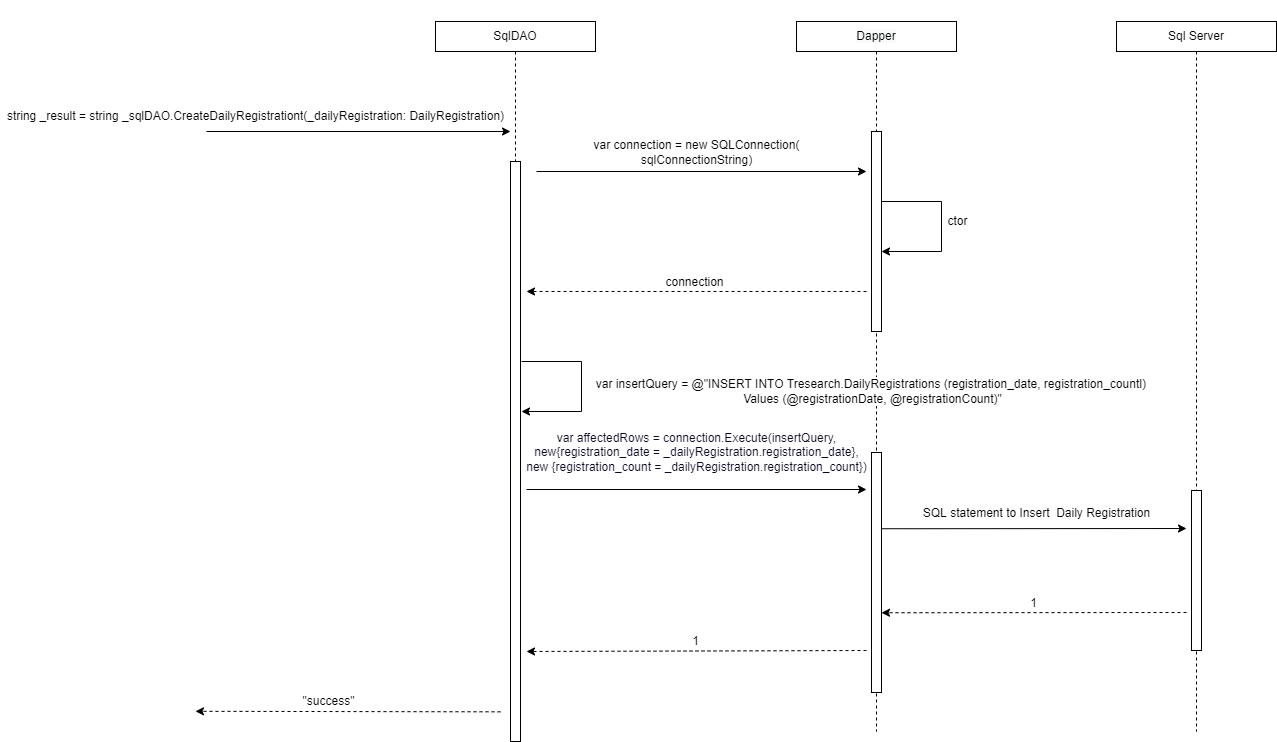

The diagram above was exported from draw.io. Its source (the exported page's mxGraphModel, read from the mxfile embedded in the PNG):
<mxGraphModel dx="2462" dy="1065" grid="1" gridSize="10" guides="1" tooltips="1" connect="1" arrows="1" fold="1" page="0" pageScale="1" pageWidth="850" pageHeight="1100" math="0" shadow="0">
  <root>
    <mxCell id="LfD8KCfni3DAOe0Qry7i-0" />
    <mxCell id="LfD8KCfni3DAOe0Qry7i-1" parent="LfD8KCfni3DAOe0Qry7i-0" />
    <mxCell id="B4p_L8O3gt64NYE1HY8N-31" value="SqlDAO" style="rounded=0;whiteSpace=wrap;html=1;fontSize=12;" parent="LfD8KCfni3DAOe0Qry7i-1" vertex="1">
      <mxGeometry x="79" y="50" width="160" height="30" as="geometry" />
    </mxCell>
    <mxCell id="B4p_L8O3gt64NYE1HY8N-32" style="edgeStyle=orthogonalEdgeStyle;rounded=0;orthogonalLoop=1;jettySize=auto;html=1;dashed=1;endArrow=none;endFill=0;" parent="LfD8KCfni3DAOe0Qry7i-1" source="B4p_L8O3gt64NYE1HY8N-33" edge="1">
      <mxGeometry relative="1" as="geometry">
        <mxPoint x="840" y="760" as="targetPoint" />
      </mxGeometry>
    </mxCell>
    <mxCell id="B4p_L8O3gt64NYE1HY8N-33" value="Sql Server" style="rounded=0;whiteSpace=wrap;html=1;fontSize=12;" parent="LfD8KCfni3DAOe0Qry7i-1" vertex="1">
      <mxGeometry x="760" y="50" width="160" height="30" as="geometry" />
    </mxCell>
    <mxCell id="B4p_L8O3gt64NYE1HY8N-34" style="edgeStyle=orthogonalEdgeStyle;rounded=0;orthogonalLoop=1;jettySize=auto;html=1;dashed=1;endArrow=none;endFill=0;" parent="LfD8KCfni3DAOe0Qry7i-1" source="B4p_L8O3gt64NYE1HY8N-35" edge="1">
      <mxGeometry relative="1" as="geometry">
        <mxPoint x="520" y="760" as="targetPoint" />
      </mxGeometry>
    </mxCell>
    <mxCell id="B4p_L8O3gt64NYE1HY8N-35" value="&#10;&#10;&lt;span style=&quot;color: rgb(0, 0, 0); font-family: helvetica; font-size: 12px; font-style: normal; font-weight: 400; letter-spacing: normal; text-align: center; text-indent: 0px; text-transform: none; word-spacing: 0px; background-color: rgb(248, 249, 250); display: inline; float: none;&quot;&gt;Dapper&lt;/span&gt;&#10;&#10;" style="whiteSpace=wrap;html=1;fontSize=12;" parent="LfD8KCfni3DAOe0Qry7i-1" vertex="1">
      <mxGeometry x="440" y="50" width="160" height="30" as="geometry" />
    </mxCell>
    <mxCell id="B4p_L8O3gt64NYE1HY8N-36" value="" style="endArrow=classic;html=1;rounded=0;fontSize=12;" parent="LfD8KCfni3DAOe0Qry7i-1" edge="1">
      <mxGeometry width="50" height="50" relative="1" as="geometry">
        <mxPoint x="-150" y="160" as="sourcePoint" />
        <mxPoint x="154" y="160" as="targetPoint" />
        <Array as="points" />
      </mxGeometry>
    </mxCell>
    <mxCell id="B4p_L8O3gt64NYE1HY8N-37" value="&lt;span style=&quot;background-color: rgb(255 , 255 , 255)&quot;&gt;string _result = string&amp;nbsp;&lt;/span&gt;&lt;span style=&quot;background-color: rgb(255 , 255 , 255)&quot;&gt;_sqlDAO.CreateDailyRegistrationt&lt;/span&gt;&lt;span style=&quot;background-color: rgb(255 , 255 , 255)&quot;&gt;(_dailyRegistration: DailyRegistration&lt;/span&gt;&lt;span style=&quot;background-color: rgb(255 , 255 , 255)&quot;&gt;)&lt;/span&gt;" style="text;html=1;align=center;verticalAlign=middle;resizable=0;points=[];autosize=1;strokeColor=none;fillColor=none;" parent="LfD8KCfni3DAOe0Qry7i-1" vertex="1">
      <mxGeometry x="-356" y="135" width="510" height="20" as="geometry" />
    </mxCell>
    <mxCell id="B4p_L8O3gt64NYE1HY8N-38" value="" style="endArrow=classic;html=1;rounded=0;dashed=1;fontSize=12;" parent="LfD8KCfni3DAOe0Qry7i-1" edge="1">
      <mxGeometry width="50" height="50" relative="1" as="geometry">
        <mxPoint x="144" y="740.3199999999997" as="sourcePoint" />
        <mxPoint x="-161" y="739.8199999999997" as="targetPoint" />
      </mxGeometry>
    </mxCell>
    <mxCell id="B4p_L8O3gt64NYE1HY8N-39" value="&quot;success&quot;" style="edgeLabel;html=1;align=center;verticalAlign=middle;resizable=0;points=[];fontSize=12;" parent="B4p_L8O3gt64NYE1HY8N-38" connectable="0" vertex="1">
      <mxGeometry x="0.291" y="-2" relative="1" as="geometry">
        <mxPoint x="24" y="-8" as="offset" />
      </mxGeometry>
    </mxCell>
    <mxCell id="B4p_L8O3gt64NYE1HY8N-40" value="" style="endArrow=classic;html=1;rounded=0;dashed=1;fontSize=12;" parent="LfD8KCfni3DAOe0Qry7i-1" edge="1">
      <mxGeometry width="50" height="50" relative="1" as="geometry">
        <mxPoint x="510" y="679" as="sourcePoint" />
        <mxPoint x="170" y="680" as="targetPoint" />
      </mxGeometry>
    </mxCell>
    <mxCell id="B4p_L8O3gt64NYE1HY8N-41" value="1" style="edgeLabel;html=1;align=center;verticalAlign=middle;resizable=0;points=[];fontSize=12;" parent="B4p_L8O3gt64NYE1HY8N-40" vertex="1" connectable="0">
      <mxGeometry x="0.0829" relative="1" as="geometry">
        <mxPoint x="12" y="-10" as="offset" />
      </mxGeometry>
    </mxCell>
    <mxCell id="B4p_L8O3gt64NYE1HY8N-42" value="" style="endArrow=classic;html=1;rounded=0;fontSize=12;" parent="LfD8KCfni3DAOe0Qry7i-1" edge="1">
      <mxGeometry width="50" height="50" relative="1" as="geometry">
        <mxPoint x="180" y="200" as="sourcePoint" />
        <mxPoint x="510" y="200" as="targetPoint" />
      </mxGeometry>
    </mxCell>
    <mxCell id="B4p_L8O3gt64NYE1HY8N-43" value="var connection = new SQLConnection(&lt;br&gt;sqlConnectionString)" style="edgeLabel;html=1;align=center;verticalAlign=middle;resizable=0;points=[];fontSize=12;" parent="B4p_L8O3gt64NYE1HY8N-42" connectable="0" vertex="1">
      <mxGeometry x="-0.5933" relative="1" as="geometry">
        <mxPoint x="92" y="-20" as="offset" />
      </mxGeometry>
    </mxCell>
    <mxCell id="B4p_L8O3gt64NYE1HY8N-44" value="" style="endArrow=classic;html=1;rounded=0;fontSize=12;" parent="LfD8KCfni3DAOe0Qry7i-1" edge="1">
      <mxGeometry width="50" height="50" relative="1" as="geometry">
        <mxPoint x="524.9999999999995" y="230" as="sourcePoint" />
        <mxPoint x="524.9999999999995" y="280" as="targetPoint" />
        <Array as="points">
          <mxPoint x="585" y="230" />
          <mxPoint x="585" y="280" />
        </Array>
      </mxGeometry>
    </mxCell>
    <mxCell id="B4p_L8O3gt64NYE1HY8N-45" value="ctor" style="edgeLabel;html=1;align=center;verticalAlign=middle;resizable=0;points=[];fontSize=12;" parent="B4p_L8O3gt64NYE1HY8N-44" connectable="0" vertex="1">
      <mxGeometry x="-0.1037" y="1" relative="1" as="geometry">
        <mxPoint x="14" y="4" as="offset" />
      </mxGeometry>
    </mxCell>
    <mxCell id="B4p_L8O3gt64NYE1HY8N-46" value="" style="html=1;points=[];perimeter=orthogonalPerimeter;fontSize=12;" parent="LfD8KCfni3DAOe0Qry7i-1" vertex="1">
      <mxGeometry x="515" y="160" width="10" height="200" as="geometry" />
    </mxCell>
    <mxCell id="B4p_L8O3gt64NYE1HY8N-47" value="" style="endArrow=classic;html=1;rounded=0;dashed=1;fontSize=12;" parent="LfD8KCfni3DAOe0Qry7i-1" edge="1">
      <mxGeometry width="50" height="50" relative="1" as="geometry">
        <mxPoint x="510" y="320" as="sourcePoint" />
        <mxPoint x="170" y="320" as="targetPoint" />
      </mxGeometry>
    </mxCell>
    <mxCell id="B4p_L8O3gt64NYE1HY8N-48" value="connection" style="edgeLabel;html=1;align=center;verticalAlign=middle;resizable=0;points=[];fontSize=12;" parent="B4p_L8O3gt64NYE1HY8N-47" connectable="0" vertex="1">
      <mxGeometry x="0.0829" relative="1" as="geometry">
        <mxPoint x="11" y="-10" as="offset" />
      </mxGeometry>
    </mxCell>
    <mxCell id="B4p_L8O3gt64NYE1HY8N-49" value="" style="endArrow=classic;html=1;rounded=0;fontSize=12;" parent="LfD8KCfni3DAOe0Qry7i-1" edge="1">
      <mxGeometry width="50" height="50" relative="1" as="geometry">
        <mxPoint x="170" y="518" as="sourcePoint" />
        <mxPoint x="510" y="518" as="targetPoint" />
      </mxGeometry>
    </mxCell>
    <mxCell id="B4p_L8O3gt64NYE1HY8N-50" value="&lt;font color=&quot;#0b0921&quot; style=&quot;font-size: 12px&quot;&gt;var affectedRows = connection.Execute(insertQuery,&lt;br&gt;&amp;nbsp;new{registration_date = _dailyRegistration.registration_date}, &lt;br&gt;new {registration_count = _dailyRegistration.registration_count})&lt;/font&gt;" style="edgeLabel;html=1;align=center;verticalAlign=middle;resizable=0;points=[];fontColor=#5447FF;fontSize=12;" parent="B4p_L8O3gt64NYE1HY8N-49" connectable="0" vertex="1">
      <mxGeometry x="-0.1815" y="-2" relative="1" as="geometry">
        <mxPoint x="30" y="-40" as="offset" />
      </mxGeometry>
    </mxCell>
    <mxCell id="B4p_L8O3gt64NYE1HY8N-51" value="" style="endArrow=classic;html=1;rounded=0;fontSize=12;" parent="LfD8KCfni3DAOe0Qry7i-1" edge="1">
      <mxGeometry width="50" height="50" relative="1" as="geometry">
        <mxPoint x="164.99999999999955" y="390" as="sourcePoint" />
        <mxPoint x="164.99999999999955" y="440" as="targetPoint" />
        <Array as="points">
          <mxPoint x="225" y="390" />
          <mxPoint x="225" y="440" />
        </Array>
      </mxGeometry>
    </mxCell>
    <mxCell id="B4p_L8O3gt64NYE1HY8N-52" value="var insertQuery = @&quot;INSERT INTO Tresearch.DailyRegistrations (registration_date, registration_countl) &lt;br&gt;Values (@registrationDate, @registrationCount)&quot;" style="edgeLabel;html=1;align=center;verticalAlign=middle;resizable=0;points=[];fontSize=12;" parent="B4p_L8O3gt64NYE1HY8N-51" connectable="0" vertex="1">
      <mxGeometry x="-0.1037" y="1" relative="1" as="geometry">
        <mxPoint x="289" y="14" as="offset" />
      </mxGeometry>
    </mxCell>
    <mxCell id="B4p_L8O3gt64NYE1HY8N-53" value="" style="html=1;points=[];perimeter=orthogonalPerimeter;fontSize=12;" parent="LfD8KCfni3DAOe0Qry7i-1" vertex="1">
      <mxGeometry x="515" y="481" width="10" height="240" as="geometry" />
    </mxCell>
    <mxCell id="B4p_L8O3gt64NYE1HY8N-54" value="" style="html=1;points=[];perimeter=orthogonalPerimeter;fontSize=12;" parent="LfD8KCfni3DAOe0Qry7i-1" vertex="1">
      <mxGeometry x="835" y="519" width="10" height="160" as="geometry" />
    </mxCell>
    <mxCell id="B4p_L8O3gt64NYE1HY8N-55" value="" style="endArrow=classic;html=1;rounded=0;fontSize=12;" parent="LfD8KCfni3DAOe0Qry7i-1" edge="1">
      <mxGeometry width="50" height="50" relative="1" as="geometry">
        <mxPoint x="525.0000000000005" y="557.25" as="sourcePoint" />
        <mxPoint x="830" y="557" as="targetPoint" />
      </mxGeometry>
    </mxCell>
    <mxCell id="B4p_L8O3gt64NYE1HY8N-56" value="SQL statement to Insert&amp;nbsp; Daily Registration" style="edgeLabel;html=1;align=center;verticalAlign=middle;resizable=0;points=[];fontSize=12;" parent="B4p_L8O3gt64NYE1HY8N-55" connectable="0" vertex="1">
      <mxGeometry x="-0.5933" relative="1" as="geometry">
        <mxPoint x="93" y="-16" as="offset" />
      </mxGeometry>
    </mxCell>
    <mxCell id="B4p_L8O3gt64NYE1HY8N-57" value="" style="endArrow=classic;html=1;rounded=0;dashed=1;fontSize=12;" parent="LfD8KCfni3DAOe0Qry7i-1" edge="1">
      <mxGeometry width="50" height="50" relative="1" as="geometry">
        <mxPoint x="830" y="641" as="sourcePoint" />
        <mxPoint x="525.0000000000005" y="641.25" as="targetPoint" />
      </mxGeometry>
    </mxCell>
    <mxCell id="B4p_L8O3gt64NYE1HY8N-58" value="1" style="edgeLabel;html=1;align=center;verticalAlign=middle;resizable=0;points=[];fontSize=12;" parent="B4p_L8O3gt64NYE1HY8N-57" connectable="0" vertex="1">
      <mxGeometry x="0.0829" relative="1" as="geometry">
        <mxPoint x="11" y="-10" as="offset" />
      </mxGeometry>
    </mxCell>
    <mxCell id="B4p_L8O3gt64NYE1HY8N-71" value="" style="html=1;points=[];perimeter=orthogonalPerimeter;fontSize=12;" parent="LfD8KCfni3DAOe0Qry7i-1" vertex="1">
      <mxGeometry x="154" y="190" width="10" height="580" as="geometry" />
    </mxCell>
    <mxCell id="B4p_L8O3gt64NYE1HY8N-72" value="" style="edgeStyle=orthogonalEdgeStyle;rounded=0;orthogonalLoop=1;jettySize=auto;html=1;endArrow=none;endFill=0;dashed=1;" parent="LfD8KCfni3DAOe0Qry7i-1" source="B4p_L8O3gt64NYE1HY8N-31" target="B4p_L8O3gt64NYE1HY8N-71" edge="1">
      <mxGeometry relative="1" as="geometry">
        <mxPoint x="159.00000000000023" y="1199.9999999999998" as="targetPoint" />
        <mxPoint x="159.00000000000023" y="80" as="sourcePoint" />
      </mxGeometry>
    </mxCell>
  </root>
</mxGraphModel>